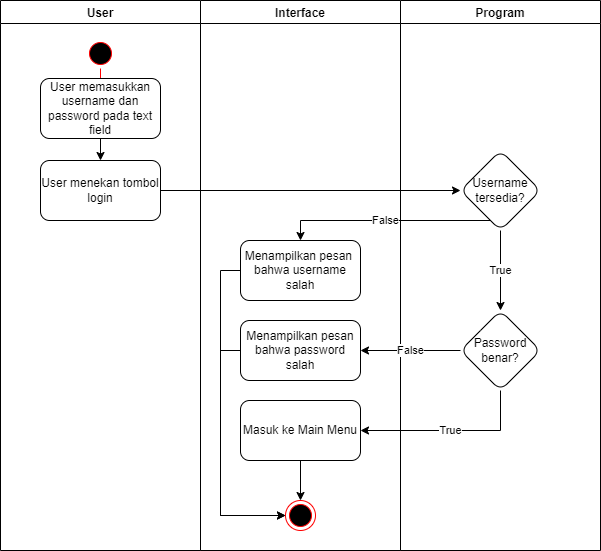

The diagram above was exported from draw.io. Its source (the exported page's mxGraphModel, read from the mxfile embedded in the PNG):
<mxGraphModel dx="828" dy="493" grid="1" gridSize="10" guides="1" tooltips="1" connect="1" arrows="1" fold="1" page="1" pageScale="1" pageWidth="850" pageHeight="1100" math="0" shadow="0">
  <root>
    <mxCell id="0" />
    <mxCell id="1" parent="0" />
    <mxCell id="KQI5RUebgoX9cTgk_1tt-1" value="User" style="swimlane;" vertex="1" parent="1">
      <mxGeometry x="80" y="50" width="200" height="550" as="geometry" />
    </mxCell>
    <mxCell id="KQI5RUebgoX9cTgk_1tt-4" value="" style="ellipse;html=1;shape=startState;fillColor=#000000;strokeColor=#ff0000;" vertex="1" parent="KQI5RUebgoX9cTgk_1tt-1">
      <mxGeometry x="85" y="38" width="30" height="30" as="geometry" />
    </mxCell>
    <mxCell id="KQI5RUebgoX9cTgk_1tt-5" value="" style="edgeStyle=orthogonalEdgeStyle;html=1;verticalAlign=bottom;endArrow=open;endSize=8;strokeColor=#ff0000;rounded=0;" edge="1" source="KQI5RUebgoX9cTgk_1tt-4" parent="KQI5RUebgoX9cTgk_1tt-1">
      <mxGeometry relative="1" as="geometry">
        <mxPoint x="100" y="110" as="targetPoint" />
      </mxGeometry>
    </mxCell>
    <mxCell id="KQI5RUebgoX9cTgk_1tt-25" value="" style="edgeStyle=orthogonalEdgeStyle;rounded=0;orthogonalLoop=1;jettySize=auto;html=1;" edge="1" parent="KQI5RUebgoX9cTgk_1tt-1" source="KQI5RUebgoX9cTgk_1tt-6" target="KQI5RUebgoX9cTgk_1tt-24">
      <mxGeometry relative="1" as="geometry" />
    </mxCell>
    <mxCell id="KQI5RUebgoX9cTgk_1tt-6" value="User memasukkan username dan password pada text field" style="rounded=1;whiteSpace=wrap;html=1;" vertex="1" parent="KQI5RUebgoX9cTgk_1tt-1">
      <mxGeometry x="40" y="78" width="120" height="60" as="geometry" />
    </mxCell>
    <mxCell id="KQI5RUebgoX9cTgk_1tt-24" value="User menekan tombol login" style="whiteSpace=wrap;html=1;rounded=1;" vertex="1" parent="KQI5RUebgoX9cTgk_1tt-1">
      <mxGeometry x="40" y="160" width="120" height="60" as="geometry" />
    </mxCell>
    <mxCell id="KQI5RUebgoX9cTgk_1tt-2" value="Interface" style="swimlane;" vertex="1" parent="1">
      <mxGeometry x="280" y="50" width="200" height="550" as="geometry" />
    </mxCell>
    <mxCell id="KQI5RUebgoX9cTgk_1tt-23" style="edgeStyle=orthogonalEdgeStyle;rounded=0;orthogonalLoop=1;jettySize=auto;html=1;" edge="1" parent="KQI5RUebgoX9cTgk_1tt-2" source="KQI5RUebgoX9cTgk_1tt-13" target="KQI5RUebgoX9cTgk_1tt-19">
      <mxGeometry relative="1" as="geometry">
        <Array as="points">
          <mxPoint x="20" y="270" />
          <mxPoint x="20" y="515" />
        </Array>
      </mxGeometry>
    </mxCell>
    <mxCell id="KQI5RUebgoX9cTgk_1tt-13" value="Menampilkan pesan&amp;nbsp; bahwa username salah" style="whiteSpace=wrap;html=1;rounded=1;" vertex="1" parent="KQI5RUebgoX9cTgk_1tt-2">
      <mxGeometry x="40" y="240" width="120" height="60" as="geometry" />
    </mxCell>
    <mxCell id="KQI5RUebgoX9cTgk_1tt-22" style="edgeStyle=orthogonalEdgeStyle;rounded=0;orthogonalLoop=1;jettySize=auto;html=1;entryX=0;entryY=0.5;entryDx=0;entryDy=0;" edge="1" parent="KQI5RUebgoX9cTgk_1tt-2" source="KQI5RUebgoX9cTgk_1tt-15" target="KQI5RUebgoX9cTgk_1tt-19">
      <mxGeometry relative="1" as="geometry">
        <Array as="points">
          <mxPoint x="20" y="350" />
          <mxPoint x="20" y="515" />
        </Array>
      </mxGeometry>
    </mxCell>
    <mxCell id="KQI5RUebgoX9cTgk_1tt-15" value="Menampilkan pesan bahwa password salah" style="whiteSpace=wrap;html=1;rounded=1;" vertex="1" parent="KQI5RUebgoX9cTgk_1tt-2">
      <mxGeometry x="40" y="320" width="120" height="60" as="geometry" />
    </mxCell>
    <mxCell id="KQI5RUebgoX9cTgk_1tt-21" value="" style="edgeStyle=orthogonalEdgeStyle;rounded=0;orthogonalLoop=1;jettySize=auto;html=1;" edge="1" parent="KQI5RUebgoX9cTgk_1tt-2" source="KQI5RUebgoX9cTgk_1tt-17" target="KQI5RUebgoX9cTgk_1tt-19">
      <mxGeometry relative="1" as="geometry" />
    </mxCell>
    <mxCell id="KQI5RUebgoX9cTgk_1tt-17" value="Masuk ke Main Menu" style="whiteSpace=wrap;html=1;rounded=1;" vertex="1" parent="KQI5RUebgoX9cTgk_1tt-2">
      <mxGeometry x="40" y="400" width="120" height="60" as="geometry" />
    </mxCell>
    <mxCell id="KQI5RUebgoX9cTgk_1tt-19" value="" style="ellipse;html=1;shape=endState;fillColor=#000000;strokeColor=#ff0000;" vertex="1" parent="KQI5RUebgoX9cTgk_1tt-2">
      <mxGeometry x="85" y="500" width="30" height="30" as="geometry" />
    </mxCell>
    <mxCell id="KQI5RUebgoX9cTgk_1tt-3" value="Program" style="swimlane;" vertex="1" parent="1">
      <mxGeometry x="480" y="50" width="200" height="550" as="geometry" />
    </mxCell>
    <mxCell id="KQI5RUebgoX9cTgk_1tt-9" value="Username tersedia?" style="rhombus;whiteSpace=wrap;html=1;rounded=1;" vertex="1" parent="KQI5RUebgoX9cTgk_1tt-3">
      <mxGeometry x="60" y="150" width="80" height="80" as="geometry" />
    </mxCell>
    <mxCell id="KQI5RUebgoX9cTgk_1tt-16" value="False" style="edgeStyle=orthogonalEdgeStyle;rounded=0;orthogonalLoop=1;jettySize=auto;html=1;" edge="1" parent="1" source="KQI5RUebgoX9cTgk_1tt-11" target="KQI5RUebgoX9cTgk_1tt-15">
      <mxGeometry relative="1" as="geometry" />
    </mxCell>
    <mxCell id="KQI5RUebgoX9cTgk_1tt-18" value="True" style="edgeStyle=orthogonalEdgeStyle;rounded=0;orthogonalLoop=1;jettySize=auto;html=1;" edge="1" parent="1" source="KQI5RUebgoX9cTgk_1tt-11" target="KQI5RUebgoX9cTgk_1tt-17">
      <mxGeometry relative="1" as="geometry">
        <Array as="points">
          <mxPoint x="580" y="480" />
        </Array>
      </mxGeometry>
    </mxCell>
    <mxCell id="KQI5RUebgoX9cTgk_1tt-11" value="Password benar?" style="rhombus;whiteSpace=wrap;html=1;rounded=1;" vertex="1" parent="1">
      <mxGeometry x="540" y="360" width="80" height="80" as="geometry" />
    </mxCell>
    <mxCell id="KQI5RUebgoX9cTgk_1tt-12" value="True" style="edgeStyle=orthogonalEdgeStyle;rounded=0;orthogonalLoop=1;jettySize=auto;html=1;" edge="1" parent="1" source="KQI5RUebgoX9cTgk_1tt-9" target="KQI5RUebgoX9cTgk_1tt-11">
      <mxGeometry relative="1" as="geometry" />
    </mxCell>
    <mxCell id="KQI5RUebgoX9cTgk_1tt-14" value="False" style="edgeStyle=orthogonalEdgeStyle;rounded=0;orthogonalLoop=1;jettySize=auto;html=1;" edge="1" parent="1" source="KQI5RUebgoX9cTgk_1tt-9" target="KQI5RUebgoX9cTgk_1tt-13">
      <mxGeometry relative="1" as="geometry">
        <Array as="points">
          <mxPoint x="380" y="270" />
        </Array>
      </mxGeometry>
    </mxCell>
    <mxCell id="KQI5RUebgoX9cTgk_1tt-27" style="edgeStyle=orthogonalEdgeStyle;rounded=0;orthogonalLoop=1;jettySize=auto;html=1;" edge="1" parent="1" source="KQI5RUebgoX9cTgk_1tt-24" target="KQI5RUebgoX9cTgk_1tt-9">
      <mxGeometry relative="1" as="geometry" />
    </mxCell>
  </root>
</mxGraphModel>